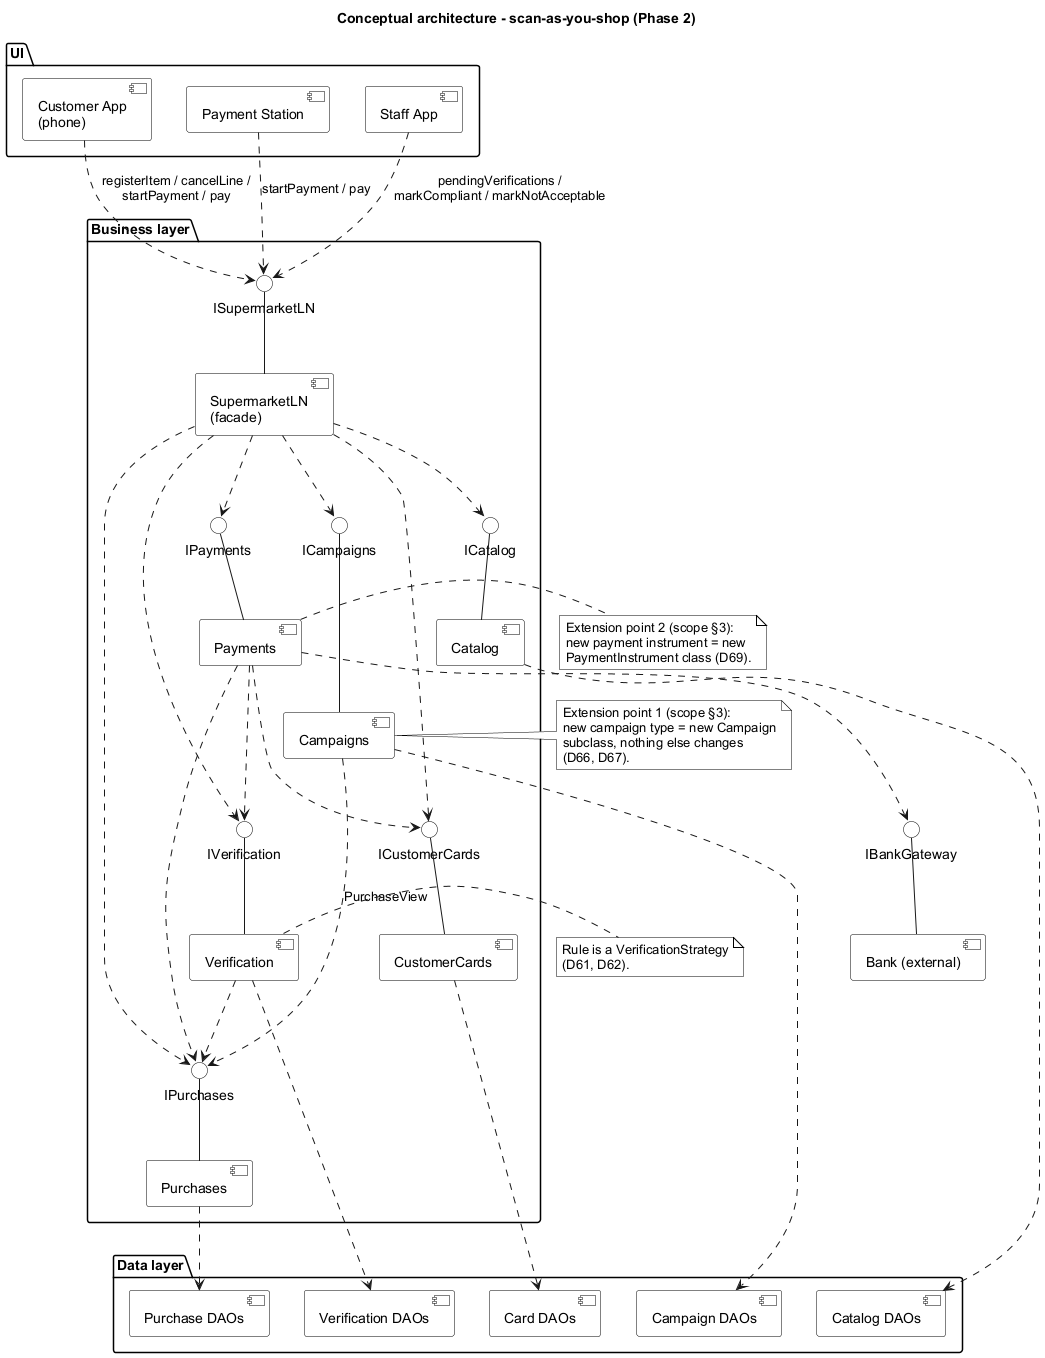

The diagram above was rendered by PlantUML. Its source (embedded in the PNG):
@startuml architecture
' Conceptual architecture: subsystems and interfaces (D74)
skinparam componentStyle uml2
skinparam shadowing false
skinparam defaultFontName Arial
skinparam component {
  BackgroundColor White
  BorderColor Black
}
skinparam package {
  BackgroundColor White
  BorderColor Black
}
skinparam interface {
  BackgroundColor White
  BorderColor Black
}
skinparam note {
  BackgroundColor White
  BorderColor Black
}
title Conceptual architecture - scan-as-you-shop (Phase 2)

package "UI" {
  [Customer App\n(phone)] as App
  [Payment Station] as Station
  [Staff App] as StaffApp
}

package "Business layer" {
  interface ISupermarketLN
  [SupermarketLN\n(facade)] as LN
  LN -up- ISupermarketLN

  [Purchases] as Purchases
  interface IPurchases
  Purchases -up- IPurchases

  [Catalog] as Catalog
  interface ICatalog
  Catalog -up- ICatalog

  [Campaigns] as Campaigns
  interface ICampaigns
  Campaigns -up- ICampaigns

  [Payments] as Payments
  interface IPayments
  Payments -up- IPayments

  [Verification] as Verification
  interface IVerification
  Verification -up- IVerification

  [CustomerCards] as Cards
  interface ICustomerCards
  Cards -up- ICustomerCards
}

package "Data layer" {
  [Purchase DAOs] as PDAO
  [Catalog DAOs] as CatDAO
  [Campaign DAOs] as CampDAO
  [Card DAOs] as CardDAO
  [Verification DAOs] as VDAO
}

interface IBankGateway
[Bank (external)] as Bank
Bank -up- IBankGateway

App ..> ISupermarketLN : registerItem / cancelLine /\nstartPayment / pay
Station ..> ISupermarketLN : startPayment / pay
StaffApp ..> ISupermarketLN : pendingVerifications /\nmarkCompliant / markNotAcceptable

LN ..> IPurchases
LN ..> ICatalog
LN ..> ICampaigns
LN ..> IPayments
LN ..> IVerification
LN ..> ICustomerCards

Payments ..> IPurchases
Payments ..> IVerification
Payments ..> ICustomerCards
Payments ..> IBankGateway
Verification ..> IPurchases
Campaigns ..> IPurchases : PurchaseView

Purchases ..> PDAO
Catalog ..> CatDAO
Campaigns ..> CampDAO
Cards ..> CardDAO
Verification ..> VDAO

note right of Campaigns
  Extension point 1 (scope §3):
  new campaign type = new Campaign
  subclass, nothing else changes
  (D66, D67).
end note
note right of Payments
  Extension point 2 (scope §3):
  new payment instrument = new
  PaymentInstrument class (D69).
end note
note right of Verification
  Rule is a VerificationStrategy
  (D61, D62).
end note
@enduml